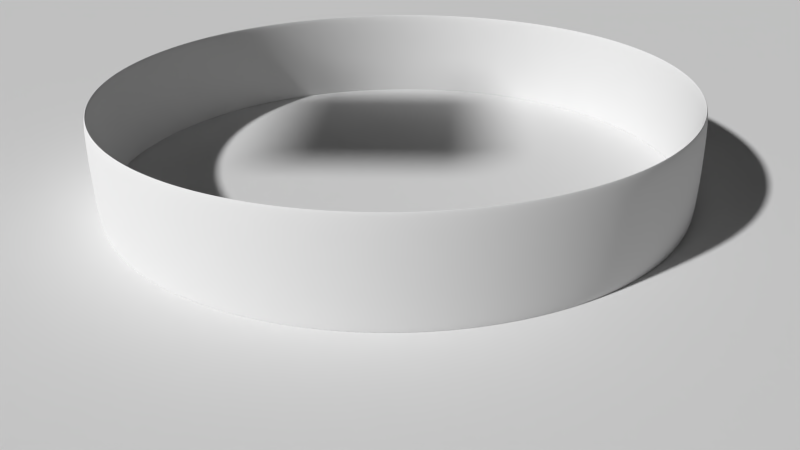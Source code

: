 # Source: ring.blend  (saved by Blender 2.70.0; exported with 4.5.12 LTS)
import bpy
from mathutils import Matrix  # noqa: F401  (used for matrix-valued properties, if any)

bpy.ops.wm.read_factory_settings(use_empty=True)
scene = bpy.context.scene
scene.name = 'Scene'

# ---- collections
col_collection_1 = bpy.data.collections.new('Collection 1'); scene.collection.children.link(col_collection_1)

# ---- materials (node trees are filled in below, after node groups)
mat_material_001 = bpy.data.materials.new('Material.001')
mat_material_001.alpha_threshold = 0.0
mat_material_001.preview_render_type = 'CUBE'
mat_material_001.roughness = 0.5
mat_material_001.line_color = (0.0, 0.0, 0.0, 1.0)
mat_material_003 = bpy.data.materials.new('Material.003')
mat_material_003.alpha_threshold = 0.0
mat_material_003.roughness = 0.5
mat_material_003.line_color = (0.0, 0.0, 0.0, 1.0)
mat_material_002 = bpy.data.materials.new('Material.002')
mat_material_002.alpha_threshold = 0.0
mat_material_002.roughness = 0.5
mat_material_002.line_color = (0.0, 0.0, 0.0, 1.0)

# ---- material node trees

# ---- world
world_world = bpy.data.worlds.new('World'); scene.world = world_world
world_world.color = (0.05088, 0.05088, 0.05088)
world_world.use_sun_shadow = False
world_world.sun_shadow_jitter_overblur = 0.0
world_world.cycles.sampling_method = 'MANUAL'
world_world.cycles.sample_map_resolution = 256

# ---- cameras
cam_camera = bpy.data.cameras.new('Camera')
cam_camera.clip_end = 100.0
cam_camera.lens = 35.0
cam_camera.sensor_width = 32.0
cam_camera.sensor_height = 18.0
cam_camera.ortho_scale = 7.314
cam_camera.dof.focus_distance = 0.0
cam_camera.dof.aperture_fstop = 128.0

# ---- meshes
me_cube_001 = bpy.data.meshes.new('Cube.001')
me_cube_001.from_pydata([(-1.0, -1.0, -1.0), (-1.0, 1.0, -1.0), (1.0, 1.0, -1.0), (1.0, -1.0, -1.0), (-1.0, -1.0, 1.0), (-1.0, 1.0, 1.0), (1.0, 1.0, 1.0), (1.0, -1.0, 1.0)], [], [(4, 5, 1, 0), (5, 6, 2, 1), (6, 7, 3, 2), (7, 4, 0, 3), (0, 1, 2, 3), (7, 6, 5, 4)])
me_cube_001.materials.append(mat_material_001)
me_cube_001.use_remesh_preserve_volume = False
me_cube_001.use_remesh_preserve_attributes = False
me_cube_001.use_mirror_vertex_groups = False
me_cube_001.update()
me_plane = bpy.data.meshes.new('Plane')
me_plane.from_pydata([(-1.0, -1.0, 0.0), (1.0, -1.0, 0.0), (-1.0, 1.0, 0.0), (1.0, 1.0, 0.0)], [], [(0, 1, 3, 2)])
me_plane.materials.append(mat_material_003)
me_plane.use_remesh_preserve_volume = False
me_plane.use_remesh_preserve_attributes = False
me_plane.use_mirror_vertex_groups = False
me_plane.update()
me_circle = bpy.data.meshes.new('Circle')
me_circle.from_pydata([(0.0, 1.0, 0.0), (-0.1951, 0.9808, 0.0), (-0.3827, 0.9239, 0.0), (-0.5556, 0.8315, 0.0), (-0.7071, 0.7071, 0.0), (-0.8315, 0.5556, 0.0), (-0.9239, 0.3827, 0.0), (-0.9808, 0.1951, 0.0), (-1.0, 7.55e-08, 0.0), (-0.9808, -0.1951, 0.0), (-0.9239, -0.3827, 0.0), (-0.8315, -0.5556, 0.0), (-0.7071, -0.7071, 0.0), (-0.5556, -0.8315, 0.0), (-0.3827, -0.9239, 0.0), (-0.1951, -0.9808, 0.0), (3.258e-07, -1.0, 0.0), (0.1951, -0.9808, 0.0), (0.3827, -0.9239, 0.0), (0.5556, -0.8315, 0.0), (0.7071, -0.7071, 0.0), (0.8315, -0.5556, 0.0), (0.9239, -0.3827, 0.0), (0.9808, -0.1951, 0.0), (1.0, 9.656e-07, 0.0), (0.9808, 0.1951, 0.0), (0.9239, 0.3827, 0.0), (0.8315, 0.5556, 0.0), (0.7071, 0.7071, 0.0), (0.5556, 0.8315, 0.0), (0.3827, 0.9239, 0.0), (0.1951, 0.9808, 0.0), (0.0, 1.0, 0.3662), (-0.1951, 0.9808, 0.3662), (-0.3827, 0.9239, 0.3662), (-0.5556, 0.8315, 0.3662), (-0.7071, 0.7071, 0.3662), (-0.8315, 0.5556, 0.3662), (-0.9239, 0.3827, 0.3662), (-0.9808, 0.1951, 0.3662), (-1.0, 7.55e-08, 0.3662), (-0.9808, -0.1951, 0.3662), (-0.9239, -0.3827, 0.3662), (-0.8315, -0.5556, 0.3662), (-0.7071, -0.7071, 0.3662), (-0.5556, -0.8315, 0.3662), (-0.3827, -0.9239, 0.3662), (-0.1951, -0.9808, 0.3662), (3.258e-07, -1.0, 0.3662), (0.1951, -0.9808, 0.3662), (0.3827, -0.9239, 0.3662), (0.5556, -0.8315, 0.3662), (0.7071, -0.7071, 0.3662), (0.8315, -0.5556, 0.3662), (0.9239, -0.3827, 0.3662), (0.9808, -0.1951, 0.3662), (1.0, 9.656e-07, 0.3662), (0.9808, 0.1951, 0.3662), (0.9239, 0.3827, 0.3662), (0.8315, 0.5556, 0.3662), (0.7071, 0.7071, 0.3662), (0.5556, 0.8315, 0.3662), (0.3827, 0.9239, 0.3662), (0.1951, 0.9808, 0.3662), (-2.985e-09, 0.9791, 0.003836), (-0.191, 0.9602, 0.003836), (-0.3747, 0.9045, 0.003836), (-0.5439, 0.8141, 0.003836), (-0.6923, 0.6923, 0.003836), (-0.8141, 0.5439, 0.003836), (-0.9045, 0.3747, 0.003836), (-0.9602, 0.191, 0.003836), (-0.9791, 7.699e-08, 0.003836), (-0.9602, -0.191, 0.003836), (-0.9045, -0.3747, 0.003836), (-0.8141, -0.5439, 0.003836), (-0.6923, -0.6923, 0.003836), (-0.5439, -0.8141, 0.003836), (-0.3747, -0.9045, 0.003836), (-0.191, -0.9602, 0.003836), (3.16e-07, -0.9791, 0.003836), (0.191, -0.9602, 0.003836), (0.3747, -0.9045, 0.003836), (0.5439, -0.8141, 0.003836), (0.6923, -0.6923, 0.003836), (0.8141, -0.5439, 0.003836), (0.9045, -0.3747, 0.003836), (0.9602, -0.191, 0.003836), (0.9791, 9.484e-07, 0.003836), (0.9602, 0.191, 0.003836), (0.9045, 0.3747, 0.003836), (0.814, 0.5439, 0.003836), (0.6923, 0.6923, 0.003836), (0.5439, 0.8141, 0.003836), (0.3747, 0.9045, 0.003836), (0.191, 0.9602, 0.003836), (-2.985e-09, 0.9791, 0.3624), (-0.191, 0.9602, 0.3624), (-0.3747, 0.9045, 0.3624), (-0.5439, 0.8141, 0.3624), (-0.6923, 0.6923, 0.3624), (-0.8141, 0.5439, 0.3624), (-0.9045, 0.3747, 0.3624), (-0.9602, 0.191, 0.3624), (-0.9791, 7.699e-08, 0.3624), (-0.9602, -0.191, 0.3624), (-0.9045, -0.3747, 0.3624), (-0.8141, -0.5439, 0.3624), (-0.6923, -0.6923, 0.3624), (-0.5439, -0.8141, 0.3624), (-0.3747, -0.9045, 0.3624), (-0.191, -0.9602, 0.3624), (3.16e-07, -0.9791, 0.3624), (0.191, -0.9602, 0.3624), (0.3747, -0.9045, 0.3624), (0.5439, -0.8141, 0.3624), (0.6923, -0.6923, 0.3624), (0.8141, -0.5439, 0.3624), (0.9045, -0.3747, 0.3624), (0.9602, -0.191, 0.3624), (0.9791, 9.484e-07, 0.3624), (0.9602, 0.191, 0.3624), (0.9045, 0.3747, 0.3624), (0.814, 0.5439, 0.3624), (0.6923, 0.6923, 0.3624), (0.5439, 0.8141, 0.3624), (0.3747, 0.9045, 0.3624), (0.191, 0.9602, 0.3624)], [], [(22, 54, 55, 23), (0, 32, 33, 1), (11, 43, 44, 12), (31, 63, 32, 0), (20, 52, 53, 21), (9, 41, 42, 10), (29, 61, 62, 30), (18, 50, 51, 19), (7, 39, 40, 8), (27, 59, 60, 28), (16, 48, 49, 17), (5, 37, 38, 6), (25, 57, 58, 26), (3, 35, 36, 4), (14, 46, 47, 15), (23, 55, 56, 24), (1, 33, 34, 2), (12, 44, 45, 13), (21, 53, 54, 22), (10, 42, 43, 11), (30, 62, 63, 31), (19, 51, 52, 20), (8, 40, 41, 9), (28, 60, 61, 29), (17, 49, 50, 18), (6, 38, 39, 7), (26, 58, 59, 27), (4, 36, 37, 5), (15, 47, 48, 16), (24, 56, 57, 25), (2, 34, 35, 3), (13, 45, 46, 14), (86, 87, 119, 118), (64, 65, 97, 96), (75, 76, 108, 107), (95, 64, 96, 127), (84, 85, 117, 116), (73, 74, 106, 105), (93, 94, 126, 125), (82, 83, 115, 114), (71, 72, 104, 103), (91, 92, 124, 123), (80, 81, 113, 112), (69, 70, 102, 101), (89, 90, 122, 121), (67, 68, 100, 99), (78, 79, 111, 110), (87, 88, 120, 119), (65, 66, 98, 97), (76, 77, 109, 108), (85, 86, 118, 117), (74, 75, 107, 106), (94, 95, 127, 126), (83, 84, 116, 115), (72, 73, 105, 104), (92, 93, 125, 124), (81, 82, 114, 113), (70, 71, 103, 102), (90, 91, 123, 122), (68, 69, 101, 100), (79, 80, 112, 111), (88, 89, 121, 120), (66, 67, 99, 98), (77, 78, 110, 109), (10, 11, 75, 74), (48, 47, 111, 112), (63, 62, 126, 127), (25, 26, 90, 89), (41, 40, 104, 105), (3, 4, 68, 67), (56, 55, 119, 120), (18, 19, 83, 82), (34, 33, 97, 98), (11, 12, 76, 75), (49, 48, 112, 113), (32, 63, 127, 96), (26, 27, 91, 90), (4, 5, 69, 68), (42, 41, 105, 106), (57, 56, 120, 121), (19, 20, 84, 83), (35, 34, 98, 99), (12, 13, 77, 76), (50, 49, 113, 114), (27, 28, 92, 91), (5, 6, 70, 69), (43, 42, 106, 107), (58, 57, 121, 122), (20, 21, 85, 84), (36, 35, 99, 100), (51, 50, 114, 115), (13, 14, 78, 77), (28, 29, 93, 92), (6, 7, 71, 70), (44, 43, 107, 108), (59, 58, 122, 123), (21, 22, 86, 85), (37, 36, 100, 101), (14, 15, 79, 78), (52, 51, 115, 116), (29, 30, 94, 93), (7, 8, 72, 71), (45, 44, 108, 109), (60, 59, 123, 124), (22, 23, 87, 86), (0, 1, 65, 64), (38, 37, 101, 102), (53, 52, 116, 117), (15, 16, 80, 79), (30, 31, 95, 94), (8, 9, 73, 72), (46, 45, 109, 110), (61, 60, 124, 125), (23, 24, 88, 87), (1, 2, 66, 65), (39, 38, 102, 103), (54, 53, 117, 118), (16, 17, 81, 80), (31, 0, 64, 95), (9, 10, 74, 73), (47, 46, 110, 111), (62, 61, 125, 126), (24, 25, 89, 88), (2, 3, 67, 66), (40, 39, 103, 104), (55, 54, 118, 119), (17, 18, 82, 81), (33, 32, 96, 97)])
me_circle.materials.append(mat_material_002)
me_circle.use_remesh_preserve_volume = False
me_circle.use_remesh_preserve_attributes = False
me_circle.use_mirror_vertex_groups = False
me_circle.update()

# ---- objects
ob_cube = bpy.data.objects.new('Cube', me_cube_001)
ob_plane = bpy.data.objects.new('Plane', me_plane)
ob_circle = bpy.data.objects.new('Circle', me_circle)
ob_camera = bpy.data.objects.new('Camera', cam_camera)

# ---- transforms, parenting, visibility, modifiers, constraints
ob_cube.location = (1.771, -2.973, 3.014)
ob_cube.scale = (0.382, 0.382, 0.02762)
ob_cube.lineart.crease_threshold = 0.0
ob_plane.location = (0.0, 0.0, 0.0)
ob_plane.scale = (5.904, 5.904, 5.904)
ob_plane.lineart.crease_threshold = 0.0
ob_circle.location = (0.0, 0.0, -0.01765)
ob_circle.lineart.crease_threshold = 0.0
_m = ob_circle.modifiers.new('Subsurf', 'SUBSURF')
_m.uv_smooth = 'PRESERVE_CORNERS'
_m.levels = 6
_m.render_levels = 6
_m.show_only_control_edges = False
ob_camera.location = (2.798, 0.1814, 1.204)
ob_camera.rotation_euler = (1.109, 0.01082, 1.627)
ob_camera.lock_rotations_4d = False
ob_camera.empty_display_type = 'ARROWS'
ob_camera.color = (0.0, 0.0, 0.0, 0.0)
ob_camera.display_type = 'WIRE'
ob_camera.lineart.crease_threshold = 0.0

# ---- collection membership
col_collection_1.objects.link(ob_cube)
col_collection_1.objects.link(ob_plane)
col_collection_1.objects.link(ob_circle)
col_collection_1.objects.link(ob_camera)

# ---- scene / render settings (as saved in the file)
scene.camera = ob_camera
scene.frame_start = 1; scene.frame_end = 250; scene.frame_set(2)
scene.render.engine = 'BLENDER_EEVEE_NEXT'
scene.render.resolution_percentage = 50
scene.render.dither_intensity = 0.0
scene.cycles.use_denoising = False
scene.cycles.samples = 10
scene.cycles.sampling_pattern = 'TABULATED_SOBOL'
scene.cycles.light_sampling_threshold = 0.0
scene.cycles.use_adaptive_sampling = False
scene.cycles.use_light_tree = False
scene.cycles.blur_glossy = 0.0
scene.cycles.volume_bounces = 1
scene.cycles.pixel_filter_type = 'GAUSSIAN'
scene.cycles.sample_clamp_indirect = 0.0
scene.view_settings.view_transform = 'Standard'
bpy.context.view_layer.update()

# ---- added for rendering (the .blend has no usable light): sun
light_auto_sun = bpy.data.lights.new('AutoSun', 'SUN')
light_auto_sun.energy = 3.0
light_auto_sun.angle = 0.0523599
ob_auto_sun = bpy.data.objects.new('AutoSun', light_auto_sun)
scene.collection.objects.link(ob_auto_sun)
ob_auto_sun.rotation_euler = (0.872665, 0.174533, 0.523599)
bpy.context.view_layer.update()
